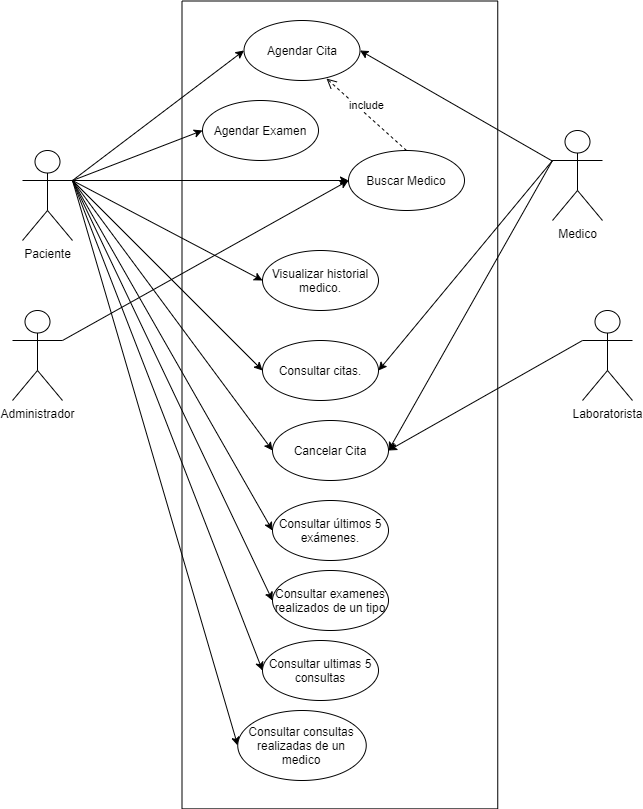

The diagram above was exported from draw.io. Its source (the exported page's mxGraphModel, read from the mxfile embedded in the PNG):
<mxGraphModel dx="1296" dy="685" grid="1" gridSize="10" guides="1" tooltips="1" connect="1" arrows="1" fold="1" page="1" pageScale="1" pageWidth="827" pageHeight="1169" math="0" shadow="0">
  <root>
    <mxCell id="0" />
    <mxCell id="1" parent="0" />
    <mxCell id="lk4MW1bbvPOKtZSTV9e--4" value="" style="rounded=0;whiteSpace=wrap;html=1;rotation=90;" vertex="1" parent="1">
      <mxGeometry x="43.45" y="286.56" width="807.87" height="315.75" as="geometry" />
    </mxCell>
    <mxCell id="lk4MW1bbvPOKtZSTV9e--13" style="rounded=0;orthogonalLoop=1;jettySize=auto;html=1;exitX=1;exitY=0.3333333333333333;exitDx=0;exitDy=0;exitPerimeter=0;entryX=0;entryY=0.5;entryDx=0;entryDy=0;" edge="1" parent="1" source="lk4MW1bbvPOKtZSTV9e--1" target="lk4MW1bbvPOKtZSTV9e--8">
      <mxGeometry relative="1" as="geometry" />
    </mxCell>
    <mxCell id="lk4MW1bbvPOKtZSTV9e--15" style="edgeStyle=none;rounded=0;orthogonalLoop=1;jettySize=auto;html=1;exitX=1;exitY=0.3333333333333333;exitDx=0;exitDy=0;exitPerimeter=0;entryX=0;entryY=0.5;entryDx=0;entryDy=0;" edge="1" parent="1" source="lk4MW1bbvPOKtZSTV9e--1" target="lk4MW1bbvPOKtZSTV9e--12">
      <mxGeometry relative="1" as="geometry" />
    </mxCell>
    <mxCell id="lk4MW1bbvPOKtZSTV9e--17" style="edgeStyle=none;rounded=0;orthogonalLoop=1;jettySize=auto;html=1;exitX=1;exitY=0.3333333333333333;exitDx=0;exitDy=0;exitPerimeter=0;entryX=0;entryY=0.5;entryDx=0;entryDy=0;" edge="1" parent="1" source="lk4MW1bbvPOKtZSTV9e--1" target="lk4MW1bbvPOKtZSTV9e--16">
      <mxGeometry relative="1" as="geometry" />
    </mxCell>
    <mxCell id="lk4MW1bbvPOKtZSTV9e--21" style="edgeStyle=none;rounded=0;orthogonalLoop=1;jettySize=auto;html=1;exitX=1;exitY=0.3333333333333333;exitDx=0;exitDy=0;exitPerimeter=0;entryX=0;entryY=0.5;entryDx=0;entryDy=0;" edge="1" parent="1" source="lk4MW1bbvPOKtZSTV9e--1" target="lk4MW1bbvPOKtZSTV9e--20">
      <mxGeometry relative="1" as="geometry" />
    </mxCell>
    <mxCell id="lk4MW1bbvPOKtZSTV9e--23" style="edgeStyle=none;rounded=0;orthogonalLoop=1;jettySize=auto;html=1;exitX=1;exitY=0.3333333333333333;exitDx=0;exitDy=0;exitPerimeter=0;entryX=0;entryY=0.5;entryDx=0;entryDy=0;" edge="1" parent="1" source="lk4MW1bbvPOKtZSTV9e--1" target="lk4MW1bbvPOKtZSTV9e--22">
      <mxGeometry relative="1" as="geometry" />
    </mxCell>
    <mxCell id="lk4MW1bbvPOKtZSTV9e--26" style="edgeStyle=none;rounded=0;orthogonalLoop=1;jettySize=auto;html=1;exitX=1;exitY=0.3333333333333333;exitDx=0;exitDy=0;exitPerimeter=0;entryX=0;entryY=0.5;entryDx=0;entryDy=0;" edge="1" parent="1" source="lk4MW1bbvPOKtZSTV9e--1" target="lk4MW1bbvPOKtZSTV9e--25">
      <mxGeometry relative="1" as="geometry" />
    </mxCell>
    <mxCell id="lk4MW1bbvPOKtZSTV9e--34" style="edgeStyle=none;rounded=0;orthogonalLoop=1;jettySize=auto;html=1;exitX=1;exitY=0.3333333333333333;exitDx=0;exitDy=0;exitPerimeter=0;entryX=0;entryY=0.5;entryDx=0;entryDy=0;" edge="1" parent="1" source="lk4MW1bbvPOKtZSTV9e--1" target="lk4MW1bbvPOKtZSTV9e--28">
      <mxGeometry relative="1" as="geometry" />
    </mxCell>
    <mxCell id="lk4MW1bbvPOKtZSTV9e--35" style="edgeStyle=none;rounded=0;orthogonalLoop=1;jettySize=auto;html=1;exitX=1;exitY=0.3333333333333333;exitDx=0;exitDy=0;exitPerimeter=0;entryX=0;entryY=0.5;entryDx=0;entryDy=0;" edge="1" parent="1" source="lk4MW1bbvPOKtZSTV9e--1" target="lk4MW1bbvPOKtZSTV9e--29">
      <mxGeometry relative="1" as="geometry" />
    </mxCell>
    <mxCell id="lk4MW1bbvPOKtZSTV9e--39" style="edgeStyle=none;rounded=0;orthogonalLoop=1;jettySize=auto;html=1;exitX=1;exitY=0.3333333333333333;exitDx=0;exitDy=0;exitPerimeter=0;entryX=0;entryY=0.5;entryDx=0;entryDy=0;" edge="1" parent="1" source="lk4MW1bbvPOKtZSTV9e--1" target="lk4MW1bbvPOKtZSTV9e--30">
      <mxGeometry relative="1" as="geometry" />
    </mxCell>
    <mxCell id="lk4MW1bbvPOKtZSTV9e--40" style="edgeStyle=none;rounded=0;orthogonalLoop=1;jettySize=auto;html=1;exitX=1;exitY=0.3333333333333333;exitDx=0;exitDy=0;exitPerimeter=0;entryX=0;entryY=0.5;entryDx=0;entryDy=0;" edge="1" parent="1" source="lk4MW1bbvPOKtZSTV9e--1" target="lk4MW1bbvPOKtZSTV9e--31">
      <mxGeometry relative="1" as="geometry" />
    </mxCell>
    <mxCell id="lk4MW1bbvPOKtZSTV9e--1" value="Paciente" style="shape=umlActor;verticalLabelPosition=bottom;verticalAlign=top;html=1;outlineConnect=0;" vertex="1" parent="1">
      <mxGeometry x="130" y="190" width="50" height="90" as="geometry" />
    </mxCell>
    <mxCell id="lk4MW1bbvPOKtZSTV9e--8" value="Agendar Cita" style="ellipse;whiteSpace=wrap;html=1;" vertex="1" parent="1">
      <mxGeometry x="351.5" y="60" width="116" height="60" as="geometry" />
    </mxCell>
    <mxCell id="lk4MW1bbvPOKtZSTV9e--14" style="edgeStyle=none;rounded=0;orthogonalLoop=1;jettySize=auto;html=1;entryX=1;entryY=0.5;entryDx=0;entryDy=0;" edge="1" parent="1" source="lk4MW1bbvPOKtZSTV9e--10" target="lk4MW1bbvPOKtZSTV9e--8">
      <mxGeometry relative="1" as="geometry" />
    </mxCell>
    <mxCell id="lk4MW1bbvPOKtZSTV9e--24" style="edgeStyle=none;rounded=0;orthogonalLoop=1;jettySize=auto;html=1;exitX=0;exitY=0.3333333333333333;exitDx=0;exitDy=0;exitPerimeter=0;entryX=1;entryY=0.5;entryDx=0;entryDy=0;" edge="1" parent="1" source="lk4MW1bbvPOKtZSTV9e--10" target="lk4MW1bbvPOKtZSTV9e--22">
      <mxGeometry relative="1" as="geometry" />
    </mxCell>
    <mxCell id="lk4MW1bbvPOKtZSTV9e--27" style="edgeStyle=none;rounded=0;orthogonalLoop=1;jettySize=auto;html=1;exitX=0;exitY=0.3333333333333333;exitDx=0;exitDy=0;exitPerimeter=0;entryX=1;entryY=0.5;entryDx=0;entryDy=0;" edge="1" parent="1" source="lk4MW1bbvPOKtZSTV9e--10" target="lk4MW1bbvPOKtZSTV9e--25">
      <mxGeometry relative="1" as="geometry" />
    </mxCell>
    <mxCell id="lk4MW1bbvPOKtZSTV9e--10" value="Medico&lt;br&gt;" style="shape=umlActor;verticalLabelPosition=bottom;verticalAlign=top;html=1;outlineConnect=0;" vertex="1" parent="1">
      <mxGeometry x="660" y="170" width="50" height="90" as="geometry" />
    </mxCell>
    <mxCell id="lk4MW1bbvPOKtZSTV9e--12" value="Agendar Examen" style="ellipse;whiteSpace=wrap;html=1;" vertex="1" parent="1">
      <mxGeometry x="310" y="140" width="116" height="60" as="geometry" />
    </mxCell>
    <mxCell id="lk4MW1bbvPOKtZSTV9e--16" value="Buscar Medico" style="ellipse;whiteSpace=wrap;html=1;" vertex="1" parent="1">
      <mxGeometry x="456" y="190" width="116" height="60" as="geometry" />
    </mxCell>
    <mxCell id="lk4MW1bbvPOKtZSTV9e--19" style="edgeStyle=none;rounded=0;orthogonalLoop=1;jettySize=auto;html=1;exitX=1;exitY=0.3333333333333333;exitDx=0;exitDy=0;exitPerimeter=0;entryX=0;entryY=0.5;entryDx=0;entryDy=0;" edge="1" parent="1" source="lk4MW1bbvPOKtZSTV9e--18" target="lk4MW1bbvPOKtZSTV9e--16">
      <mxGeometry relative="1" as="geometry" />
    </mxCell>
    <mxCell id="lk4MW1bbvPOKtZSTV9e--18" value="Administrador" style="shape=umlActor;verticalLabelPosition=bottom;verticalAlign=top;html=1;outlineConnect=0;" vertex="1" parent="1">
      <mxGeometry x="120" y="350" width="50" height="90" as="geometry" />
    </mxCell>
    <mxCell id="lk4MW1bbvPOKtZSTV9e--20" value="Visualizar historial medico." style="ellipse;whiteSpace=wrap;html=1;" vertex="1" parent="1">
      <mxGeometry x="370" y="290" width="116" height="60" as="geometry" />
    </mxCell>
    <mxCell id="lk4MW1bbvPOKtZSTV9e--22" value="Consultar citas." style="ellipse;whiteSpace=wrap;html=1;" vertex="1" parent="1">
      <mxGeometry x="370" y="380" width="116" height="60" as="geometry" />
    </mxCell>
    <mxCell id="lk4MW1bbvPOKtZSTV9e--25" value="Cancelar Cita" style="ellipse;whiteSpace=wrap;html=1;" vertex="1" parent="1">
      <mxGeometry x="380" y="460" width="116" height="60" as="geometry" />
    </mxCell>
    <mxCell id="lk4MW1bbvPOKtZSTV9e--28" value="Consultar últimos 5 exámenes." style="ellipse;whiteSpace=wrap;html=1;" vertex="1" parent="1">
      <mxGeometry x="380" y="540" width="116" height="60" as="geometry" />
    </mxCell>
    <mxCell id="lk4MW1bbvPOKtZSTV9e--29" value="Consultar examenes realizados de un tipo" style="ellipse;whiteSpace=wrap;html=1;" vertex="1" parent="1">
      <mxGeometry x="380" y="610" width="116" height="60" as="geometry" />
    </mxCell>
    <mxCell id="lk4MW1bbvPOKtZSTV9e--30" value="Consultar ultimas 5 consultas" style="ellipse;whiteSpace=wrap;html=1;" vertex="1" parent="1">
      <mxGeometry x="370" y="680" width="116" height="60" as="geometry" />
    </mxCell>
    <mxCell id="lk4MW1bbvPOKtZSTV9e--31" value="Consultar consultas realizadas de un medico" style="ellipse;whiteSpace=wrap;html=1;" vertex="1" parent="1">
      <mxGeometry x="345.25" y="750" width="128.5" height="70" as="geometry" />
    </mxCell>
    <mxCell id="lk4MW1bbvPOKtZSTV9e--33" value="include" style="html=1;verticalAlign=bottom;endArrow=open;dashed=1;endSize=8;entryX=0.711;entryY=0.967;entryDx=0;entryDy=0;entryPerimeter=0;exitX=0.5;exitY=0;exitDx=0;exitDy=0;" edge="1" parent="1" source="lk4MW1bbvPOKtZSTV9e--16" target="lk4MW1bbvPOKtZSTV9e--8">
      <mxGeometry relative="1" as="geometry">
        <mxPoint x="580" y="300" as="sourcePoint" />
        <mxPoint x="500" y="300" as="targetPoint" />
      </mxGeometry>
    </mxCell>
    <mxCell id="lk4MW1bbvPOKtZSTV9e--38" style="edgeStyle=none;rounded=0;orthogonalLoop=1;jettySize=auto;html=1;exitX=0;exitY=0.3333333333333333;exitDx=0;exitDy=0;exitPerimeter=0;entryX=1;entryY=0.5;entryDx=0;entryDy=0;" edge="1" parent="1" source="lk4MW1bbvPOKtZSTV9e--37" target="lk4MW1bbvPOKtZSTV9e--25">
      <mxGeometry relative="1" as="geometry" />
    </mxCell>
    <mxCell id="lk4MW1bbvPOKtZSTV9e--37" value="Laboratorista" style="shape=umlActor;verticalLabelPosition=bottom;verticalAlign=top;html=1;outlineConnect=0;" vertex="1" parent="1">
      <mxGeometry x="690" y="350" width="50" height="90" as="geometry" />
    </mxCell>
  </root>
</mxGraphModel>